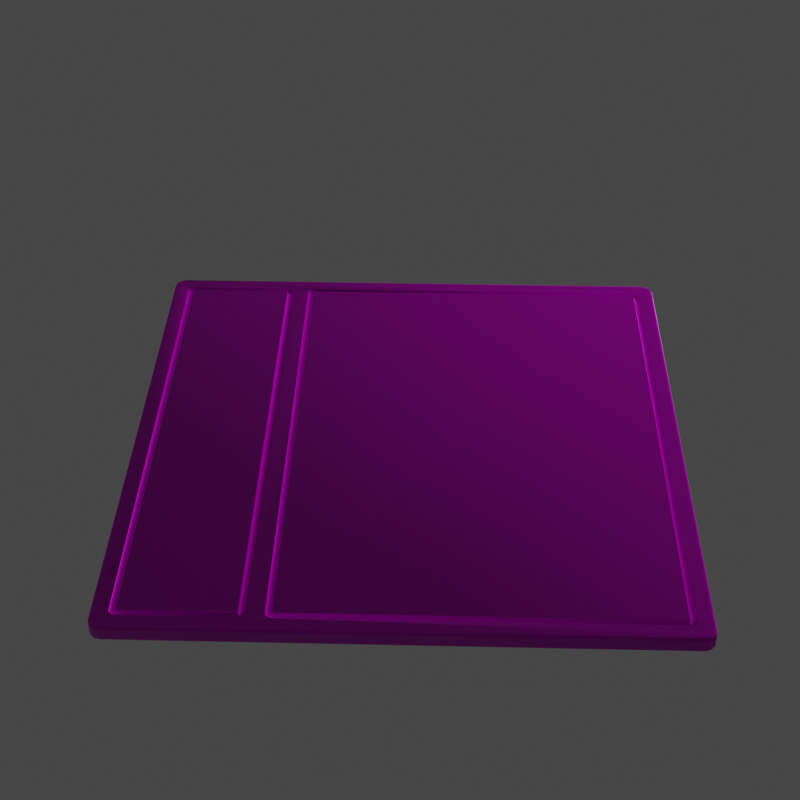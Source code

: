 # Source: scifi-floor-panel.blend  (saved by Blender 2.83.21; exported with 4.5.12 LTS)
import bpy
from mathutils import Matrix  # noqa: F401  (used for matrix-valued properties, if any)

bpy.ops.wm.read_factory_settings(use_empty=True)
scene = bpy.context.scene
scene.name = 'Scene'

# ---- collections
col_collection = bpy.data.collections.new('Collection'); scene.collection.children.link(col_collection)
col_scifi_floor_panel = bpy.data.collections.new('Scifi Floor Panel'); scene.collection.children.link(col_scifi_floor_panel)

# ---- images (referenced by path relative to the original .blend; pixels are not part of the script)
import os
ASSET_DIR = os.environ.get("B2B_ASSET_DIR", "")  # directory of the original .blend (textures are referenced by path, not embedded)
HERE = os.path.dirname(os.path.abspath(__file__))  # packed textures are extracted next to this script under _unpacked/

def load_image(name, relpath, width, height, colorspace="sRGB"):
    """Load a texture the original file referenced (path relative to the .blend, or extracted next to this script)."""
    p = next((c for c in (os.path.join(HERE, relpath), os.path.join(ASSET_DIR, relpath)) if relpath and os.path.exists(c)), "")
    if p:
        img = bpy.data.images.load(p, check_existing=True)
        img.name = name
    else:  # same state as the original file: an image datablock whose file is absent (Cycles renders it pink)
        img = bpy.data.images.new(name, width, height)
        img.source = "FILE"
        img.filepath = "//" + (relpath or name)
    img.colorspace_settings.name = colorspace
    return img
img_scifi_floor_panel_base_metal_height_png = load_image('scifi-floor-panel_Base Metal_Height.png', 'scifi-floor-panel/texture/scifi-floor-panel_Base Metal_Height.png', 1024, 1024, 'Non-Color')
img_scifi_floor_panel_base_metal_basecolor_png = load_image('scifi-floor-panel_Base Metal_BaseColor.png', 'scifi-floor-panel/texture/scifi-floor-panel_Base Metal_BaseColor.png', 1024, 1024, 'sRGB')
img_scifi_floor_panel_base_metal_basecolor_png_001 = load_image('scifi-floor-panel_Base Metal_BaseColor.png.001', 'scifi-floor-panel/texture/scifi-floor-panel_Base Metal_BaseColor.png', 1024, 1024, 'Non-Color')
img_scifi_floor_panel_base_metal_roughness_png = load_image('scifi-floor-panel_Base Metal_Roughness.png', 'scifi-floor-panel/texture/scifi-floor-panel_Base Metal_Roughness.png', 1024, 1024, 'Non-Color')
img_scifi_floor_panel_base_metal_normal_png = load_image('scifi-floor-panel_Base Metal_Normal.png', 'scifi-floor-panel/texture/scifi-floor-panel_Base Metal_Normal.png', 1024, 1024, 'Non-Color')
img_scifi_floor_panel_stripes_height_png = load_image('scifi-floor-panel_Stripes_Height.png', 'scifi-floor-panel/texture/scifi-floor-panel_Stripes_Height.png', 1024, 1024, 'Non-Color')
img_scifi_floor_panel_stripes_basecolor_png = load_image('scifi-floor-panel_Stripes_BaseColor.png', 'scifi-floor-panel/texture/scifi-floor-panel_Stripes_BaseColor.png', 1024, 1024, 'sRGB')
img_scifi_floor_panel_stripes_metallic_png = load_image('scifi-floor-panel_Stripes_Metallic.png', 'scifi-floor-panel/texture/scifi-floor-panel_Stripes_Metallic.png', 1024, 1024, 'Non-Color')
img_scifi_floor_panel_stripes_roughness_png = load_image('scifi-floor-panel_Stripes_Roughness.png', 'scifi-floor-panel/texture/scifi-floor-panel_Stripes_Roughness.png', 1024, 1024, 'Non-Color')
img_scifi_floor_panel_stripes_normal_png = load_image('scifi-floor-panel_Stripes_Normal.png', 'scifi-floor-panel/texture/scifi-floor-panel_Stripes_Normal.png', 1024, 1024, 'Non-Color')
img_scifi_floor_panel_grate_height_png = load_image('scifi-floor-panel_Grate_Height.png', 'scifi-floor-panel/texture/scifi-floor-panel_Grate_Height.png', 1024, 1024, 'Non-Color')
img_scifi_floor_panel_grate_basecolor_png = load_image('scifi-floor-panel_Grate_BaseColor.png', 'scifi-floor-panel/texture/scifi-floor-panel_Grate_BaseColor.png', 1024, 1024, 'sRGB')
img_scifi_floor_panel_grate_metallic_png = load_image('scifi-floor-panel_Grate_Metallic.png', 'scifi-floor-panel/texture/scifi-floor-panel_Grate_Metallic.png', 1024, 1024, 'Non-Color')
img_scifi_floor_panel_grate_roughness_png = load_image('scifi-floor-panel_Grate_Roughness.png', 'scifi-floor-panel/texture/scifi-floor-panel_Grate_Roughness.png', 1024, 1024, 'Non-Color')
img_scifi_floor_panel_grate_normal_png = load_image('scifi-floor-panel_Grate_Normal.png', 'scifi-floor-panel/texture/scifi-floor-panel_Grate_Normal.png', 1024, 1024, 'Non-Color')

# ---- materials (node trees are filled in below, after node groups)
mat_base_metal = bpy.data.materials.new('Base Metal')
mat_base_metal.use_transparent_shadow = False
mat_stripes = bpy.data.materials.new('Stripes')
mat_stripes.use_transparent_shadow = False
mat_grate = bpy.data.materials.new('Grate')
mat_grate.use_transparent_shadow = False

# ---- material node trees
mat_base_metal.use_nodes = True; mat_base_metal.node_tree.nodes.clear()
_N = mat_base_metal.node_tree.nodes; _L = mat_base_metal.node_tree.links
n0 = _N.new('ShaderNodeOutputMaterial'); n0.name = 'Material Output'; n0.location = (1552, 866)
n1 = _N.new('ShaderNodeBsdfPrincipled'); n1.name = 'Principled BSDF'; n1.location = (1007, 837)
n1.distribution = 'GGX'
n1.subsurface_method = 'BURLEY'
n1.inputs[3].default_value = 1.45
n1.inputs[27].default_value = (0.0, 0.0, 0.0, 1.0)
n1.inputs[28].default_value = 1.0
n2 = _N.new('ShaderNodeTexImage'); n2.name = 'Image Texture'; n2.location = (88, -1150)
n2.label = 'Displacement'
n2.image = img_scifi_floor_panel_base_metal_height_png
n3 = _N.new('ShaderNodeDisplacement'); n3.name = 'Displacement'; n3.location = (1007, 277)
n3.inputs[2].default_value = 1.0
n4 = _N.new('ShaderNodeTexImage'); n4.name = 'Image Texture.001'; n4.location = (88, -30)
n4.label = 'Base Color'
n4.image = img_scifi_floor_panel_base_metal_basecolor_png
n5 = _N.new('ShaderNodeTexImage'); n5.name = 'Image Texture.002'; n5.location = (88, -310)
n5.label = 'Metallic'
n5.image = img_scifi_floor_panel_base_metal_basecolor_png_001
n6 = _N.new('ShaderNodeTexImage'); n6.name = 'Image Texture.003'; n6.location = (88, -590)
n6.label = 'Roughness'
n6.image = img_scifi_floor_panel_base_metal_roughness_png
n7 = _N.new('ShaderNodeTexImage'); n7.name = 'Image Texture.004'; n7.location = (88, -870)
n7.label = 'Normal'
n7.image = img_scifi_floor_panel_base_metal_normal_png
n8 = _N.new('ShaderNodeNormalMap'); n8.name = 'Normal Map'; n8.location = (757, 197)
n9 = _N.new('ShaderNodeMapping'); n9.name = 'Mapping'; n9.location = (230, -30)
n10 = _N.new('NodeReroute'); n10.name = 'Reroute'; n10.location = (38, -790)
n10.width = 16
n10.socket_idname = 'NodeSocketVector'
n11 = _N.new('ShaderNodeTexCoord'); n11.name = 'Texture Coordinate'; n11.location = (30, -30)
n12 = _N.new('NodeFrame'); n12.name = 'Frame'; n12.location = (-273, 867)
n12.label = 'Mapping'
n12.width = 400
n13 = _N.new('NodeFrame'); n13.name = 'Frame.001'; n13.location = (369, 1067)
n13.label = 'Textures'
n13.width = 358
n2.parent = n13
n4.parent = n13
n5.parent = n13
n6.parent = n13
n7.parent = n13
n9.parent = n12
n10.parent = n13
n11.parent = n12
_L.new(n1.outputs[0], n0.inputs[0])
_L.new(n2.outputs[0], n3.inputs[0])
_L.new(n3.outputs[0], n0.inputs[2])
_L.new(n4.outputs[0], n1.inputs[0])
_L.new(n5.outputs[0], n1.inputs[1])
_L.new(n6.outputs[0], n1.inputs[2])
_L.new(n7.outputs[0], n8.inputs[1])
_L.new(n8.outputs[0], n1.inputs[5])
_L.new(n10.outputs[0], n4.inputs[0])
_L.new(n10.outputs[0], n5.inputs[0])
_L.new(n10.outputs[0], n6.inputs[0])
_L.new(n10.outputs[0], n7.inputs[0])
_L.new(n10.outputs[0], n2.inputs[0])
_L.new(n9.outputs[0], n10.inputs[0])
_L.new(n11.outputs[2], n9.inputs[0])
n0.is_active_output = True
mat_stripes.use_nodes = True; mat_stripes.node_tree.nodes.clear()
_N = mat_stripes.node_tree.nodes; _L = mat_stripes.node_tree.links
n0 = _N.new('ShaderNodeOutputMaterial'); n0.name = 'Material Output'; n0.location = (892, 270)
n1 = _N.new('ShaderNodeBsdfPrincipled'); n1.name = 'Principled BSDF'; n1.location = (588, 573)
n1.distribution = 'GGX'
n1.subsurface_method = 'BURLEY'
n1.inputs[3].default_value = 1.45
n1.inputs[27].default_value = (0.0, 0.0, 0.0, 1.0)
n1.inputs[28].default_value = 1.0
n2 = _N.new('ShaderNodeTexImage'); n2.name = 'Image Texture'; n2.location = (88, -1150)
n2.label = 'Displacement'
n2.image = img_scifi_floor_panel_stripes_height_png
n3 = _N.new('ShaderNodeDisplacement'); n3.name = 'Displacement'; n3.location = (588, 13)
n3.inputs[2].default_value = 1.0
n4 = _N.new('ShaderNodeTexImage'); n4.name = 'Image Texture.001'; n4.location = (88, -30)
n4.label = 'Base Color'
n4.image = img_scifi_floor_panel_stripes_basecolor_png
n5 = _N.new('ShaderNodeTexImage'); n5.name = 'Image Texture.002'; n5.location = (88, -310)
n5.label = 'Metallic'
n5.image = img_scifi_floor_panel_stripes_metallic_png
n6 = _N.new('ShaderNodeTexImage'); n6.name = 'Image Texture.003'; n6.location = (88, -590)
n6.label = 'Roughness'
n6.image = img_scifi_floor_panel_stripes_roughness_png
n7 = _N.new('ShaderNodeTexImage'); n7.name = 'Image Texture.004'; n7.location = (88, -870)
n7.label = 'Normal'
n7.image = img_scifi_floor_panel_stripes_normal_png
n8 = _N.new('ShaderNodeNormalMap'); n8.name = 'Normal Map'; n8.location = (338, -67)
n9 = _N.new('ShaderNodeMapping'); n9.name = 'Mapping'; n9.location = (230, -30)
n10 = _N.new('NodeReroute'); n10.name = 'Reroute'; n10.location = (38, -745)
n10.width = 16
n10.socket_idname = 'NodeSocketVector'
n11 = _N.new('ShaderNodeTexCoord'); n11.name = 'Texture Coordinate'; n11.location = (30, -30)
n12 = _N.new('NodeFrame'); n12.name = 'Frame'; n12.location = (-692, 603)
n12.label = 'Mapping'
n12.width = 400
n13 = _N.new('NodeFrame'); n13.name = 'Frame.001'; n13.location = (-50, 803)
n13.label = 'Textures'
n13.width = 358
n2.parent = n13
n4.parent = n13
n5.parent = n13
n6.parent = n13
n7.parent = n13
n9.parent = n12
n10.parent = n13
n11.parent = n12
_L.new(n1.outputs[0], n0.inputs[0])
_L.new(n2.outputs[0], n3.inputs[0])
_L.new(n3.outputs[0], n0.inputs[2])
_L.new(n4.outputs[0], n1.inputs[0])
_L.new(n5.outputs[0], n1.inputs[1])
_L.new(n6.outputs[0], n1.inputs[2])
_L.new(n7.outputs[0], n8.inputs[1])
_L.new(n8.outputs[0], n1.inputs[5])
_L.new(n10.outputs[0], n4.inputs[0])
_L.new(n10.outputs[0], n5.inputs[0])
_L.new(n10.outputs[0], n6.inputs[0])
_L.new(n10.outputs[0], n7.inputs[0])
_L.new(n10.outputs[0], n2.inputs[0])
_L.new(n9.outputs[0], n10.inputs[0])
_L.new(n11.outputs[2], n9.inputs[0])
n0.is_active_output = True
mat_grate.use_nodes = True; mat_grate.node_tree.nodes.clear()
_N = mat_grate.node_tree.nodes; _L = mat_grate.node_tree.links
n0 = _N.new('ShaderNodeOutputMaterial'); n0.name = 'Material Output'; n0.location = (1376, 458)
n1 = _N.new('ShaderNodeBsdfPrincipled'); n1.name = 'Principled BSDF'; n1.location = (929, 451)
n1.distribution = 'GGX'
n1.subsurface_method = 'BURLEY'
n1.inputs[3].default_value = 1.45
n1.inputs[27].default_value = (0.0, 0.0, 0.0, 1.0)
n1.inputs[28].default_value = 1.0
n2 = _N.new('ShaderNodeTexImage'); n2.name = 'Image Texture'; n2.location = (88, -1150)
n2.label = 'Displacement'
n2.image = img_scifi_floor_panel_grate_height_png
n3 = _N.new('ShaderNodeDisplacement'); n3.name = 'Displacement'; n3.location = (929, -109)
n3.inputs[2].default_value = 1.0
n4 = _N.new('ShaderNodeTexImage'); n4.name = 'Image Texture.001'; n4.location = (88, -30)
n4.label = 'Base Color'
n4.image = img_scifi_floor_panel_grate_basecolor_png
n5 = _N.new('ShaderNodeTexImage'); n5.name = 'Image Texture.002'; n5.location = (88, -310)
n5.label = 'Metallic'
n5.image = img_scifi_floor_panel_grate_metallic_png
n6 = _N.new('ShaderNodeTexImage'); n6.name = 'Image Texture.003'; n6.location = (88, -590)
n6.label = 'Roughness'
n6.image = img_scifi_floor_panel_grate_roughness_png
n7 = _N.new('ShaderNodeTexImage'); n7.name = 'Image Texture.004'; n7.location = (88, -870)
n7.label = 'Normal'
n7.image = img_scifi_floor_panel_grate_normal_png
n8 = _N.new('ShaderNodeNormalMap'); n8.name = 'Normal Map'; n8.location = (679, -189)
n9 = _N.new('ShaderNodeMapping'); n9.name = 'Mapping'; n9.location = (230, -30)
n10 = _N.new('NodeReroute'); n10.name = 'Reroute'; n10.location = (38, -725)
n10.width = 16
n10.socket_idname = 'NodeSocketVector'
n11 = _N.new('ShaderNodeTexCoord'); n11.name = 'Texture Coordinate'; n11.location = (30, -30)
n12 = _N.new('NodeFrame'); n12.name = 'Frame'; n12.location = (-351, 481)
n12.label = 'Mapping'
n12.width = 400
n13 = _N.new('NodeFrame'); n13.name = 'Frame.001'; n13.location = (291, 681)
n13.label = 'Textures'
n13.width = 358
n2.parent = n13
n4.parent = n13
n5.parent = n13
n6.parent = n13
n7.parent = n13
n9.parent = n12
n10.parent = n13
n11.parent = n12
_L.new(n1.outputs[0], n0.inputs[0])
_L.new(n2.outputs[0], n3.inputs[0])
_L.new(n3.outputs[0], n0.inputs[2])
_L.new(n4.outputs[0], n1.inputs[0])
_L.new(n5.outputs[0], n1.inputs[1])
_L.new(n6.outputs[0], n1.inputs[2])
_L.new(n7.outputs[0], n8.inputs[1])
_L.new(n8.outputs[0], n1.inputs[5])
_L.new(n10.outputs[0], n4.inputs[0])
_L.new(n10.outputs[0], n5.inputs[0])
_L.new(n10.outputs[0], n6.inputs[0])
_L.new(n10.outputs[0], n7.inputs[0])
_L.new(n10.outputs[0], n2.inputs[0])
_L.new(n9.outputs[0], n10.inputs[0])
_L.new(n11.outputs[2], n9.inputs[0])
n0.is_active_output = True

# ---- world
world_world = bpy.data.worlds.new('World'); scene.world = world_world
world_world.use_nodes = True; world_world.node_tree.nodes.clear()
_N = world_world.node_tree.nodes; _L = world_world.node_tree.links
n0 = _N.new('ShaderNodeOutputWorld'); n0.name = 'World Output'; n0.location = (300, 300)
n1 = _N.new('ShaderNodeBackground'); n1.name = 'Background'; n1.location = (10, 300)
n1.inputs[0].default_value = (0.05088, 0.05088, 0.05088, 1.0)
_L.new(n1.outputs[0], n0.inputs[0])
n0.is_active_output = True
world_world.color = (0.05088, 0.05088, 0.05088)
world_world.use_sun_shadow = False
world_world.sun_shadow_jitter_overblur = 0.0

# ---- cameras
cam_camera = bpy.data.cameras.new('Camera')
cam_camera.clip_end = 100.0
cam_camera.lens = 66.0
cam_camera.ortho_scale = 7.314

# ---- lights
light_light = bpy.data.lights.new('Light', 'POINT')
light_light.transmission_factor = 0.0
light_light.energy = 1000.0
light_light.shadow_soft_size = 0.1
light_light.shadow_maximum_resolution = 0.006
light_light.use_absolute_resolution = True

# ---- meshes
me_plane = bpy.data.meshes.new('Plane')
me_plane.from_pydata([(-0.9205, 0.9152, -0.01434), (-0.9205, -0.9152, -0.01434), (-0.9196, -0.9187, -0.01434), (-0.9187, -0.9196, -0.01434), (-0.9152, -0.9205, -0.01434), (-0.5271, -0.9205, -0.01434), (-0.5236, -0.9196, -0.01434), (-0.5228, -0.9187, -0.01434), (-0.5218, -0.9152, -0.01434), (-0.5218, 0.9152, -0.01434), (-0.5228, 0.9187, -0.01434), (-0.5236, 0.9196, -0.01434), (-0.5271, 0.9205, -0.01434), (-0.9152, 0.9205, -0.01434), (-0.9187, 0.9196, -0.01434), (-0.9196, 0.9187, -0.01434), (-0.9383, 0.9176, -0.01434), (-0.9383, -0.9176, -0.01434), (-0.9356, -0.9279, -0.01434), (-0.9279, -0.9356, -0.01434), (-0.9176, -0.9383, -0.01434), (-0.5248, -0.9383, -0.01434), (-0.5144, -0.9356, -0.01434), (-0.5068, -0.9279, -0.01434), (-0.504, -0.9176, -0.01434), (-0.504, 0.9176, -0.01434), (-0.5068, 0.9279, -0.01434), (-0.5144, 0.9356, -0.01434), (-0.5248, 0.9383, -0.01434), (-0.9176, 0.9383, -0.01434), (-0.9279, 0.9356, -0.01434), (-0.9356, 0.9279, -0.01434), (-0.4176, 0.9152, -0.01434), (-0.4176, -0.9152, -0.01434), (-0.4166, -0.9187, -0.01434), (-0.4158, -0.9196, -0.01434), (-0.4123, -0.9205, -0.01434), (0.9152, -0.9205, -0.01434), (0.9187, -0.9196, -0.01434), (0.9196, -0.9187, -0.01434), (0.9205, -0.9152, -0.01434), (0.9205, 0.9152, -0.01434), (0.9196, 0.9187, -0.01434), (0.9187, 0.9196, -0.01434), (0.9152, 0.9205, -0.01434), (-0.4123, 0.9205, -0.01434), (-0.4158, 0.9196, -0.01434), (-0.4166, 0.9187, -0.01434), (-0.4354, 0.9176, -0.01434), (-0.4354, -0.9176, -0.01434), (-0.4326, -0.9279, -0.01434), (-0.425, -0.9356, -0.01434), (-0.4146, -0.9383, -0.01434), (0.9176, -0.9383, -0.01434), (0.9279, -0.9356, -0.01434), (0.9356, -0.9279, -0.01434), (0.9383, -0.9176, -0.01434), (0.9383, 0.9176, -0.01434), (0.9356, 0.9279, -0.01434), (0.9279, 0.9356, -0.01434), (0.9176, 0.9383, -0.01434), (-0.4146, 0.9383, -0.01434), (-0.425, 0.9356, -0.01434), (-0.4326, 0.9279, -0.01434), (-0.9575, 1.0, -0.05112), (-1.0, 0.9575, -0.05112), (-0.9787, 0.9943, -0.05112), (-0.9943, 0.9787, -0.05112), (-1.0, -0.9575, -0.05112), (-0.9575, -1.0, -0.05112), (-0.9943, -0.9787, -0.05112), (-0.9787, -0.9943, -0.05112), (0.9575, -1.0, -0.05112), (1.0, -0.9575, -0.05112), (0.9787, -0.9943, -0.05112), (0.9943, -0.9787, -0.05112), (1.0, 0.9575, -0.05112), (0.9575, 1.0, -0.05112), (0.9943, 0.9787, -0.05112), (0.9787, 0.9943, -0.05112), (-0.9562, -0.99, 0.0), (-0.9575, -1.0, -0.009968), (-0.9568, -0.995, -0.001335), (-0.9573, -0.9987, -0.004984), (-0.99, -0.9562, 0.0), (-1.0, -0.9575, -0.009968), (-0.995, -0.9568, -0.001335), (-0.9987, -0.9573, -0.004984), (-0.9736, -0.9854, 0.0), (-0.9787, -0.9943, -0.009968), (-0.9762, -0.9898, -0.001335), (-0.978, -0.9931, -0.004984), (-0.9854, -0.9736, 0.0), (-0.9943, -0.9787, -0.009968), (-0.9898, -0.9762, -0.001335), (-0.9931, -0.978, -0.004984), (0.99, -0.9562, 0.0), (1.0, -0.9575, -0.009968), (0.995, -0.9568, -0.001335), (0.9987, -0.9573, -0.004984), (0.9562, -0.99, 0.0), (0.9575, -1.0, -0.009968), (0.9568, -0.995, -0.001335), (0.9573, -0.9987, -0.004984), (0.9854, -0.9736, 0.0), (0.9943, -0.9787, -0.009968), (0.9898, -0.9762, -0.001335), (0.9931, -0.978, -0.004984), (0.9736, -0.9854, 0.0), (0.9787, -0.9943, -0.009968), (0.9762, -0.9898, -0.001335), (0.978, -0.9931, -0.004984), (-0.99, 0.9562, 0.0), (-1.0, 0.9575, -0.009968), (-0.995, 0.9568, -0.001335), (-0.9987, 0.9573, -0.004984), (-0.9562, 0.99, 0.0), (-0.9575, 1.0, -0.009968), (-0.9568, 0.995, -0.001335), (-0.9573, 0.9987, -0.004984), (-0.9854, 0.9736, 0.0), (-0.9943, 0.9787, -0.009968), (-0.9898, 0.9762, -0.001335), (-0.9931, 0.978, -0.004984), (-0.9736, 0.9854, 0.0), (-0.9787, 0.9943, -0.009968), (-0.9762, 0.9898, -0.001335), (-0.978, 0.9931, -0.004984), (0.9562, 0.99, 0.0), (0.9575, 1.0, -0.009968), (0.9568, 0.995, -0.001335), (0.9573, 0.9987, -0.004984), (0.99, 0.9562, 0.0), (1.0, 0.9575, -0.009968), (0.995, 0.9568, -0.001335), (0.9987, 0.9573, -0.004984), (0.9736, 0.9854, 0.0), (0.9787, 0.9943, -0.009968), (0.9762, 0.9898, -0.001335), (0.978, 0.9931, -0.004984), (0.9854, 0.9736, 0.0), (0.9943, 0.9787, -0.009968), (0.9898, 0.9762, -0.001335), (0.9931, 0.978, -0.004984), (0.9179, 0.9411, 0.0), (0.9176, 0.9383, -0.002802), (0.9177, 0.9397, -0.0003754), (0.9176, 0.9387, -0.001401), (0.9294, 0.9381, 0.0), (0.9279, 0.9356, -0.002802), (0.9287, 0.9368, -0.0003754), (0.9281, 0.9359, -0.001401), (-0.4265, 0.9381, 0.0), (-0.425, 0.9356, -0.002802), (-0.4258, 0.9368, -0.0003754), (-0.4252, 0.9359, -0.001401), (-0.5129, 0.9381, 0.0), (-0.5144, 0.9356, -0.002802), (-0.5137, 0.9368, -0.0003754), (-0.5142, 0.9359, -0.001401), (-0.5244, 0.9411, 0.0), (-0.5248, 0.9383, -0.002802), (-0.5246, 0.9397, -0.0003754), (-0.5247, 0.9387, -0.001401), (-0.415, 0.9411, 0.0), (-0.4146, 0.9383, -0.002802), (-0.4148, 0.9397, -0.0003754), (-0.4147, 0.9387, -0.001401), (-0.9179, 0.9411, 0.0), (-0.9176, 0.9383, -0.002802), (-0.9177, 0.9397, -0.0003754), (-0.9176, 0.9387, -0.001401), (-0.9294, 0.9381, 0.0), (-0.9279, 0.9356, -0.002802), (-0.9287, 0.9368, -0.0003754), (-0.9281, 0.9359, -0.001401), (0.9383, 0.9291, 0.0), (0.9356, 0.9279, -0.002802), (0.9369, 0.9285, -0.0003754), (0.9359, 0.9281, -0.001401), (0.9383, 0.9176, -0.002802), (0.9409, 0.9195, 0.0), (0.9387, 0.9178, -0.001401), (0.9396, 0.9185, -0.0003754), (-0.4351, 0.9295, 0.0), (-0.4326, 0.9279, -0.002802), (-0.4339, 0.9287, -0.0003754), (-0.433, 0.9282, -0.001401), (-0.4383, 0.9176, 0.0), (-0.4354, 0.9176, -0.002802), (-0.4368, 0.9176, -0.0003754), (-0.4358, 0.9176, -0.001401), (-0.5043, 0.9295, 0.0), (-0.5068, 0.9279, -0.002802), (-0.5056, 0.9287, -0.0003754), (-0.5065, 0.9282, -0.001401), (-0.9381, 0.9294, 0.0), (-0.9356, 0.9279, -0.002802), (-0.9368, 0.9287, -0.0003754), (-0.9359, 0.9281, -0.001401), (0.9177, 0.9148, 0.0), (0.9205, 0.9152, -0.002802), (0.9191, 0.915, -0.0003754), (0.9201, 0.9152, -0.001401), (0.9196, 0.9187, -0.002802), (0.917, 0.9173, 0.0), (0.9192, 0.9185, -0.001401), (0.9183, 0.918, -0.0003754), (0.9187, 0.9196, -0.002802), (0.9173, 0.917, 0.0), (0.9185, 0.9192, -0.001401), (0.918, 0.9183, -0.0003754), (0.9152, 0.9205, -0.002802), (0.9148, 0.9177, 0.0), (0.9152, 0.9201, -0.001401), (0.915, 0.9191, -0.0003754), (-0.4123, 0.9205, -0.002802), (-0.4119, 0.9177, 0.0), (-0.4122, 0.9201, -0.001401), (-0.4121, 0.9191, -0.0003754), (-0.4158, 0.9196, -0.002802), (-0.4143, 0.917, 0.0), (-0.4156, 0.9192, -0.001401), (-0.4151, 0.9183, -0.0003754), (-0.4166, 0.9187, -0.002802), (-0.4141, 0.9173, 0.0), (-0.4163, 0.9185, -0.001401), (-0.4154, 0.918, -0.0003754), (-0.4148, 0.9148, 0.0), (-0.4176, 0.9152, -0.002802), (-0.4162, 0.915, -0.0003754), (-0.4172, 0.9152, -0.001401), (-0.5012, -0.9178, 0.0), (-0.504, -0.9176, -0.002802), (-0.5026, -0.9177, -0.0003754), (-0.5036, -0.9176, -0.001401), (-0.504, 0.9176, -0.002802), (-0.5012, 0.9176, 0.0), (-0.5036, 0.9176, -0.001401), (-0.5026, 0.9176, -0.0003754), (-0.5253, 0.9173, 0.0), (-0.5228, 0.9187, -0.002802), (-0.524, 0.918, -0.0003754), (-0.5231, 0.9185, -0.001401), (-0.5246, 0.9148, 0.0), (-0.5218, 0.9152, -0.002802), (-0.5232, 0.915, -0.0003754), (-0.5222, 0.9152, -0.001401), (-0.5236, 0.9196, -0.002802), (-0.5251, 0.917, 0.0), (-0.5238, 0.9192, -0.001401), (-0.5243, 0.9183, -0.0003754), (-0.5271, 0.9205, -0.002802), (-0.5275, 0.9177, 0.0), (-0.5272, 0.9201, -0.001401), (-0.5273, 0.9191, -0.0003754), (-0.9152, 0.9205, -0.002802), (-0.9148, 0.9177, 0.0), (-0.9152, 0.9201, -0.001401), (-0.915, 0.9191, -0.0003754), (-0.9187, 0.9196, -0.002802), (-0.9173, 0.917, 0.0), (-0.9185, 0.9192, -0.001401), (-0.918, 0.9183, -0.0003754), (-0.9196, 0.9187, -0.002802), (-0.917, 0.9173, 0.0), (-0.9192, 0.9185, -0.001401), (-0.9183, 0.918, -0.0003754), (-0.9409, 0.9187, 0.0), (-0.9383, 0.9176, -0.002802), (-0.9396, 0.9181, -0.0003754), (-0.9387, 0.9177, -0.001401), (-0.9177, 0.9148, 0.0), (-0.9205, 0.9152, -0.002802), (-0.9191, 0.915, -0.0003754), (-0.9201, 0.9152, -0.001401), (-0.9409, -0.9195, 0.0), (-0.9383, -0.9176, -0.002802), (-0.9396, -0.9185, -0.0003754), (-0.9387, -0.9178, -0.001401), (0.9409, -0.9187, 0.0), (0.9383, -0.9176, -0.002802), (0.9396, -0.9181, -0.0003754), (0.9387, -0.9177, -0.001401), (0.9381, -0.9294, 0.0), (0.9356, -0.9279, -0.002802), (0.9368, -0.9287, -0.0003754), (0.9359, -0.9281, -0.001401), (0.9177, -0.9148, 0.0), (0.9205, -0.9152, -0.002802), (0.9191, -0.915, -0.0003754), (0.9201, -0.9152, -0.001401), (0.917, -0.9173, 0.0), (0.9196, -0.9187, -0.002802), (0.9183, -0.918, -0.0003754), (0.9192, -0.9185, -0.001401), (0.9173, -0.917, 0.0), (0.9187, -0.9196, -0.002802), (0.918, -0.9183, -0.0003754), (0.9185, -0.9192, -0.001401), (-0.4141, -0.9173, 0.0), (-0.4166, -0.9187, -0.002802), (-0.4154, -0.918, -0.0003754), (-0.4163, -0.9185, -0.001401), (-0.4158, -0.9196, -0.002802), (-0.4143, -0.917, 0.0), (-0.4156, -0.9192, -0.001401), (-0.4151, -0.9183, -0.0003754), (-0.4148, -0.9148, 0.0), (-0.4176, -0.9152, -0.002802), (-0.4162, -0.915, -0.0003754), (-0.4172, -0.9152, -0.001401), (-0.4148, 0.4324, 0.0), (-0.4176, 0.4324, -0.002802), (-0.4162, 0.4324, -0.0003754), (-0.4172, 0.4324, -0.001401), (-0.4351, -0.9294, 0.0), (-0.4326, -0.9279, -0.002802), (-0.4339, -0.9287, -0.0003754), (-0.433, -0.9281, -0.001401), (-0.4382, -0.9179, 0.0), (-0.4354, -0.9176, -0.002802), (-0.4368, -0.9177, -0.0003754), (-0.4358, -0.9176, -0.001401), (-0.4354, 0.4508, -0.002802), (-0.4383, 0.4508, 0.0), (-0.4358, 0.4508, -0.001401), (-0.4368, 0.4508, -0.0003754), (-0.5068, -0.9279, -0.002802), (-0.5043, -0.9294, 0.0), (-0.5064, -0.9281, -0.001401), (-0.5055, -0.9287, -0.0003754), (-0.5246, -0.9148, 0.0), (-0.5218, -0.9152, -0.002802), (-0.5232, -0.915, -0.0003754), (-0.5222, -0.9152, -0.001401), (-0.5253, -0.9173, 0.0), (-0.5228, -0.9187, -0.002802), (-0.524, -0.918, -0.0003754), (-0.5231, -0.9185, -0.001401), (-0.9177, -0.9148, 0.0), (-0.9205, -0.9152, -0.002802), (-0.9191, -0.915, -0.0003754), (-0.9201, -0.9152, -0.001401), (-0.9187, -0.9196, -0.002802), (-0.9173, -0.917, 0.0), (-0.9185, -0.9192, -0.001401), (-0.918, -0.9183, -0.0003754), (-0.9196, -0.9187, -0.002802), (-0.917, -0.9173, 0.0), (-0.9192, -0.9185, -0.001401), (-0.9183, -0.918, -0.0003754), (-0.9383, -0.9291, 0.0), (-0.9356, -0.9279, -0.002802), (-0.9369, -0.9285, -0.0003754), (-0.9359, -0.9281, -0.001401), (0.9294, -0.9381, 0.0), (0.9279, -0.9356, -0.002802), (0.9287, -0.9368, -0.0003754), (0.9281, -0.9359, -0.001401), (0.9179, -0.9411, 0.0), (0.9176, -0.9383, -0.002802), (0.9177, -0.9397, -0.0003754), (0.9176, -0.9387, -0.001401), (0.9148, -0.9177, 0.0), (0.9152, -0.9205, -0.002802), (0.915, -0.9191, -0.0003754), (0.9152, -0.9201, -0.001401), (-0.415, -0.9411, 0.0), (-0.4146, -0.9383, -0.002802), (-0.4148, -0.9397, -0.0003754), (-0.4147, -0.9387, -0.001401), (-0.4119, -0.9177, 0.0), (-0.4123, -0.9205, -0.002802), (-0.4121, -0.9191, -0.0003754), (-0.4122, -0.9201, -0.001401), (-0.4265, -0.9381, 0.0), (-0.425, -0.9356, -0.002802), (-0.4258, -0.9368, -0.0003754), (-0.4252, -0.9359, -0.001401), (-0.5129, -0.9381, 0.0), (-0.5144, -0.9356, -0.002802), (-0.5137, -0.9368, -0.0003754), (-0.5142, -0.9359, -0.001401), (-0.5244, -0.9411, 0.0), (-0.5248, -0.9383, -0.002802), (-0.5246, -0.9397, -0.0003754), (-0.5247, -0.9387, -0.001401), (-0.5251, -0.917, 0.0), (-0.5236, -0.9196, -0.002802), (-0.5243, -0.9183, -0.0003754), (-0.5238, -0.9192, -0.001401), (-0.5275, -0.9177, 0.0), (-0.5271, -0.9205, -0.002802), (-0.5273, -0.9191, -0.0003754), (-0.5272, -0.9201, -0.001401), (-0.9179, -0.9411, 0.0), (-0.9176, -0.9383, -0.002802), (-0.9177, -0.9397, -0.0003754), (-0.9176, -0.9387, -0.001401), (-0.9148, -0.9177, 0.0), (-0.9152, -0.9205, -0.002802), (-0.915, -0.9191, -0.0003754), (-0.9152, -0.9201, -0.001401), (-0.9294, -0.9381, 0.0), (-0.9279, -0.9356, -0.002802), (-0.9287, -0.9368, -0.0003754), (-0.9281, -0.9359, -0.001401)], [], [(1, 0, 16, 17), (2, 1, 17, 18), (3, 2, 18, 19), (4, 3, 19, 20), (5, 4, 20, 21), (6, 5, 21, 22), (7, 6, 22, 23), (8, 7, 23, 24), (9, 8, 24, 25), (10, 9, 25, 26), (11, 10, 26, 27), (12, 11, 27, 28), (13, 12, 28, 29), (14, 13, 29, 30), (15, 14, 30, 31), (0, 15, 31, 16), (33, 32, 48, 49), (34, 33, 49, 50), (35, 34, 50, 51), (36, 35, 51, 52), (37, 36, 52, 53), (38, 37, 53, 54), (39, 38, 54, 55), (40, 39, 55, 56), (41, 40, 56, 57), (42, 41, 57, 58), (43, 42, 58, 59), (44, 43, 59, 60), (45, 44, 60, 61), (46, 45, 61, 62), (47, 46, 62, 63), (32, 47, 63, 48), (189, 48, 63, 185), (109, 101, 72, 74), (66, 67, 121, 125), (113, 65, 68, 85), (97, 73, 76, 133), (67, 65, 113, 121), (105, 109, 74, 75), (70, 71, 89, 93), (97, 105, 75, 73), (81, 69, 72, 101), (141, 133, 76, 78), (137, 141, 78, 79), (129, 77, 64, 117), (129, 137, 79, 77), (64, 66, 125, 117), (68, 70, 93, 85), (104, 106, 98, 96), (106, 107, 99, 98), (107, 105, 97, 99), (108, 110, 106, 104), (110, 111, 107, 106), (111, 109, 105, 107), (100, 102, 110, 108), (102, 103, 111, 110), (103, 101, 109, 111), (84, 86, 94, 92), (86, 87, 95, 94), (87, 85, 93, 95), (92, 94, 90, 88), (94, 95, 91, 90), (95, 93, 89, 91), (88, 90, 82, 80), (90, 91, 83, 82), (91, 89, 81, 83), (136, 138, 130, 128), (138, 139, 131, 130), (139, 137, 129, 131), (140, 142, 138, 136), (142, 143, 139, 138), (143, 141, 137, 139), (132, 134, 142, 140), (134, 135, 143, 142), (135, 133, 141, 143), (116, 118, 126, 124), (118, 119, 127, 126), (119, 117, 125, 127), (124, 126, 122, 120), (126, 127, 123, 122), (127, 125, 121, 123), (120, 122, 114, 112), (122, 123, 115, 114), (123, 121, 113, 115), (112, 114, 86, 84), (114, 115, 87, 86), (115, 113, 85, 87), (101, 103, 83, 81), (103, 102, 82, 83), (102, 100, 80, 82), (117, 119, 131, 129), (119, 118, 130, 131), (118, 116, 128, 130), (133, 135, 99, 97), (135, 134, 98, 99), (134, 132, 96, 98), (71, 69, 81, 89), (353, 18, 17, 277), (165, 61, 60, 145), (289, 40, 41, 201), (333, 8, 9, 245), (328, 23, 22, 381), (256, 13, 14, 260), (241, 10, 11, 248), (309, 33, 34, 301), (200, 205, 209, 213, 217, 221, 225, 228, 312, 308, 300, 305, 372, 364, 296, 292, 288), (180, 57, 56, 281), (344, 3, 4, 401), (157, 27, 26, 193), (153, 62, 61, 165), (224, 47, 32, 229), (389, 6, 7, 337), (212, 44, 45, 216), (373, 36, 37, 365), (229, 32, 33, 309, 313), (233, 24, 23, 328), (273, 0, 1, 341), (293, 39, 40, 289), (397, 20, 19, 405), (277, 17, 16, 269), (361, 53, 52, 369), (341, 1, 2, 348), (297, 38, 39, 293), (244, 240, 249, 253, 257, 261, 265, 272, 340, 349, 345, 400, 392, 388, 336, 332), (381, 22, 21, 385), (304, 35, 36, 373), (204, 42, 43, 208), (169, 29, 28, 161), (317, 50, 49, 321), (405, 19, 18, 353), (285, 55, 54, 357), (401, 4, 5, 393), (348, 2, 3, 344), (321, 49, 48, 189, 324), (357, 54, 53, 361), (149, 59, 58, 177), (269, 16, 31, 197), (216, 45, 46, 220), (84, 276, 268, 196, 172, 168, 160, 156, 192, 237, 188, 184, 152, 164, 144, 148, 176, 181, 132, 140, 136, 128, 116, 124, 120, 112), (173, 30, 29, 169), (393, 5, 6, 389), (365, 37, 38, 297), (301, 34, 35, 304), (385, 21, 20, 397), (193, 26, 25, 236), (252, 12, 13, 256), (201, 41, 42, 204), (248, 11, 12, 252), (177, 58, 57, 180), (245, 9, 10, 241), (236, 25, 24, 233), (161, 28, 27, 157), (337, 7, 8, 333), (260, 14, 15, 264), (80, 100, 108, 104, 96, 132, 181, 280, 284, 356, 360, 368, 376, 316, 320, 325, 188, 237, 232, 329, 380, 384, 396, 404, 352, 276, 84, 92, 88), (369, 52, 51, 377), (377, 51, 50, 317), (208, 43, 44, 212), (220, 46, 47, 224), (185, 63, 62, 153), (264, 15, 0, 273), (197, 31, 30, 173), (281, 56, 55, 285), (145, 149, 151, 147), (147, 151, 150, 146), (146, 150, 148, 144), (153, 165, 167, 155), (155, 167, 166, 154), (154, 166, 164, 152), (161, 157, 159, 163), (163, 159, 158, 162), (162, 158, 156, 160), (165, 145, 147, 167), (167, 147, 146, 166), (166, 146, 144, 164), (169, 161, 163, 171), (171, 163, 162, 170), (170, 162, 160, 168), (173, 169, 171, 175), (175, 171, 170, 174), (174, 170, 168, 172), (177, 180, 182, 179), (179, 182, 183, 178), (178, 183, 181, 176), (149, 177, 179, 151), (151, 179, 178, 150), (150, 178, 176, 148), (185, 153, 155, 187), (187, 155, 154, 186), (186, 154, 152, 184), (189, 185, 187, 191), (191, 187, 186, 190), (190, 186, 184, 188), (157, 193, 195, 159), (159, 195, 194, 158), (158, 194, 192, 156), (197, 173, 175, 199), (199, 175, 174, 198), (198, 174, 172, 196), (201, 204, 206, 203), (203, 206, 207, 202), (202, 207, 205, 200), (204, 208, 210, 206), (206, 210, 211, 207), (207, 211, 209, 205), (208, 212, 214, 210), (210, 214, 215, 211), (211, 215, 213, 209), (212, 216, 218, 214), (214, 218, 219, 215), (215, 219, 217, 213), (216, 220, 222, 218), (218, 222, 223, 219), (219, 223, 221, 217), (220, 224, 226, 222), (222, 226, 227, 223), (223, 227, 225, 221), (193, 236, 238, 195), (195, 238, 239, 194), (194, 239, 237, 192), (224, 229, 231, 226), (226, 231, 230, 227), (227, 230, 228, 225), (236, 233, 235, 238), (238, 235, 234, 239), (239, 234, 232, 237), (245, 241, 243, 247), (247, 243, 242, 246), (246, 242, 240, 244), (241, 248, 250, 243), (243, 250, 251, 242), (242, 251, 249, 240), (248, 252, 254, 250), (250, 254, 255, 251), (251, 255, 253, 249), (252, 256, 258, 254), (254, 258, 259, 255), (255, 259, 257, 253), (256, 260, 262, 258), (258, 262, 263, 259), (259, 263, 261, 257), (260, 264, 266, 262), (262, 266, 267, 263), (263, 267, 265, 261), (269, 197, 199, 271), (271, 199, 198, 270), (270, 198, 196, 268), (264, 273, 275, 266), (266, 275, 274, 267), (267, 274, 272, 265), (277, 269, 271, 279), (279, 271, 270, 278), (278, 270, 268, 276), (180, 281, 283, 182), (182, 283, 282, 183), (183, 282, 280, 181), (281, 285, 287, 283), (283, 287, 286, 282), (282, 286, 284, 280), (289, 201, 203, 291), (291, 203, 202, 290), (290, 202, 200, 288), (293, 289, 291, 295), (295, 291, 290, 294), (294, 290, 288, 292), (297, 293, 295, 299), (299, 295, 294, 298), (298, 294, 292, 296), (301, 304, 306, 303), (303, 306, 307, 302), (302, 307, 305, 300), (309, 301, 303, 311), (311, 303, 302, 310), (310, 302, 300, 308), (229, 313, 315, 231), (231, 315, 314, 230), (230, 314, 312, 228), (308, 312, 314, 310), (310, 314, 315, 311), (311, 315, 313, 309), (317, 321, 323, 319), (319, 323, 322, 318), (318, 322, 320, 316), (188, 325, 327, 190), (190, 327, 326, 191), (191, 326, 324, 189), (321, 324, 326, 323), (323, 326, 327, 322), (322, 327, 325, 320), (233, 328, 330, 235), (235, 330, 331, 234), (234, 331, 329, 232), (333, 245, 247, 335), (335, 247, 246, 334), (334, 246, 244, 332), (337, 333, 335, 339), (339, 335, 334, 338), (338, 334, 332, 336), (341, 348, 350, 343), (343, 350, 351, 342), (342, 351, 349, 340), (348, 344, 346, 350), (350, 346, 347, 351), (351, 347, 345, 349), (273, 341, 343, 275), (275, 343, 342, 274), (274, 342, 340, 272), (353, 277, 279, 355), (355, 279, 278, 354), (354, 278, 276, 352), (285, 357, 359, 287), (287, 359, 358, 286), (286, 358, 356, 284), (357, 361, 363, 359), (359, 363, 362, 358), (358, 362, 360, 356), (365, 297, 299, 367), (367, 299, 298, 366), (366, 298, 296, 364), (361, 369, 371, 363), (363, 371, 370, 362), (362, 370, 368, 360), (373, 365, 367, 375), (375, 367, 366, 374), (374, 366, 364, 372), (304, 373, 375, 306), (306, 375, 374, 307), (307, 374, 372, 305), (377, 317, 319, 379), (379, 319, 318, 378), (378, 318, 316, 376), (369, 377, 379, 371), (371, 379, 378, 370), (370, 378, 376, 368), (328, 381, 383, 330), (330, 383, 382, 331), (331, 382, 380, 329), (381, 385, 387, 383), (383, 387, 386, 382), (382, 386, 384, 380), (389, 337, 339, 391), (391, 339, 338, 390), (390, 338, 336, 388), (393, 389, 391, 395), (395, 391, 390, 394), (394, 390, 388, 392), (385, 397, 399, 387), (387, 399, 398, 386), (386, 398, 396, 384), (401, 393, 395, 403), (403, 395, 394, 402), (402, 394, 392, 400), (344, 401, 403, 346), (346, 403, 402, 347), (347, 402, 400, 345), (397, 405, 407, 399), (399, 407, 406, 398), (398, 406, 404, 396), (405, 353, 355, 407), (407, 355, 354, 406), (406, 354, 352, 404), (145, 60, 59, 149)])
me_plane.polygons.foreach_set('use_smooth', [True] * 362)
me_plane.polygons.foreach_set('material_index', [0, 0, 0, 0, 0, 0, 0, 0, 0, 0, 0, 0, 0, 0, 0, 0, 0, 0, 0, 0, 0, 0, 0, 0, 0, 0, 0, 0, 0, 0, 0, 0, 0, 0, 0, 0, 0, 0, 0, 0, 0, 0, 0, 0, 0, 0, 0, 0, 0, 0, 0, 0, 0, 0, 0, 0, 0, 0, 0, 0, 0, 0, 0, 0, 0, 0, 0, 0, 0, 0, 0, 0, 0, 0, 0, 0, 0, 0, 0, 0, 0, 0, 0, 0, 0, 0, 0, 0, 0, 0, 0, 0, 0, 0, 0, 0, 0, 0, 0, 0, 0, 0, 0, 0, 0, 2, 0, 0, 0, 0, 0, 0, 0, 0, 0, 0, 0, 0, 0, 0, 0, 0, 0, 1, 0, 0, 0, 0, 0, 0, 0, 0, 0, 0, 0, 0, 0, 0, 0, 0, 0, 0, 0, 0, 0, 0, 0, 0, 0, 0, 0, 0, 0, 0, 0, 0, 0, 0, 0, 0, 0, 0, 0, 0, 0, 0, 0, 0, 0, 0, 0, 0, 0, 0, 0, 0, 0, 0, 0, 0, 0, 0, 0, 0, 0, 0, 0, 0, 0, 0, 0, 0, 0, 0, 0, 0, 0, 0, 0, 0, 0, 0, 0, 0, 0, 0, 0, 0, 0, 0, 0, 0, 0, 0, 0, 0, 0, 0, 0, 0, 0, 0, 0, 0, 0, 0, 0, 0, 0, 0, 0, 0, 0, 0, 0, 0, 0, 0, 0, 0, 0, 0, 0, 0, 0, 0, 0, 0, 0, 0, 0, 0, 0, 0, 0, 0, 0, 0, 0, 0, 0, 0, 0, 0, 0, 0, 0, 0, 0, 0, 0, 0, 0, 0, 0, 0, 0, 0, 0, 0, 0, 0, 0, 0, 0, 0, 0, 0, 0, 0, 0, 0, 0, 0, 0, 0, 0, 0, 0, 0, 0, 0, 0, 0, 0, 0, 0, 0, 0, 0, 0, 0, 0, 0, 0, 0, 0, 0, 0, 0, 0, 0, 0, 0, 0, 0, 0, 0, 0, 0, 0, 0, 0, 0, 0, 0, 0, 0, 0, 0, 0, 0, 0, 0, 0, 0, 0, 0, 0, 0, 0, 0, 0, 0, 0, 0, 0, 0, 0, 0, 0, 0])
_uv = me_plane.uv_layers.new(name='UVMap')
_uv.uv.foreach_set('vector', [0.9244, 0.05747, 0.06744, 0.06321, 0.06538, 0.0562, 0.9266, 0.05029, 0.9258, 0.05835, 0.9244, 0.05747, 0.9266, 0.05029, 0.9303, 0.05224, 0.9263, 0.05908, 0.9258, 0.05835, 0.9303, 0.05224, 0.9329, 0.05526, 0.9269, 0.0607, 0.9263, 0.05908, 0.9329, 0.05526, 0.9344, 0.05916, 0.9267, 0.2427, 0.9269, 0.0607, 0.9344, 0.05916, 0.9341, 0.2442, 0.926, 0.2442, 0.9267, 0.2427, 0.9341, 0.2442, 0.9324, 0.2481, 0.9254, 0.2448, 0.926, 0.2442, 0.9324, 0.2481, 0.9296, 0.251, 0.924, 0.2456, 0.9254, 0.2448, 0.9296, 0.251, 0.9258, 0.2528, 0.06828, 0.251, 0.924, 0.2456, 0.9258, 0.2528, 0.06635, 0.2583, 0.06682, 0.2501, 0.06828, 0.251, 0.06635, 0.2583, 0.06248, 0.2564, 0.06626, 0.2494, 0.06682, 0.2501, 0.06248, 0.2564, 0.05966, 0.2534, 0.06561, 0.2478, 0.06626, 0.2494, 0.05966, 0.2534, 0.05802, 0.2494, 0.06498, 0.06617, 0.06561, 0.2478, 0.05802, 0.2494, 0.05765, 0.06469, 0.06553, 0.06462, 0.06498, 0.06617, 0.05765, 0.06469, 0.05912, 0.06093, 0.0661, 0.064, 0.06553, 0.06462, 0.05912, 0.06093, 0.06177, 0.05808, 0.06744, 0.06321, 0.0661, 0.064, 0.06177, 0.05808, 0.06538, 0.0562, 0.9242, 0.3017, 0.06742, 0.3083, 0.06556, 0.3004, 0.9258, 0.2942, 0.9257, 0.3025, 0.9242, 0.3017, 0.9258, 0.2942, 0.9297, 0.2958, 0.9262, 0.3033, 0.9257, 0.3025, 0.9297, 0.2958, 0.9326, 0.2987, 0.9269, 0.3049, 0.9262, 0.3033, 0.9326, 0.2987, 0.9345, 0.3027, 0.929, 0.9324, 0.9269, 0.3049, 0.9345, 0.3027, 0.9364, 0.9344, 0.9283, 0.9339, 0.929, 0.9324, 0.9364, 0.9344, 0.9346, 0.9382, 0.9276, 0.9345, 0.9283, 0.9339, 0.9346, 0.9382, 0.9318, 0.9409, 0.9261, 0.9352, 0.9276, 0.9345, 0.9318, 0.9409, 0.928, 0.9426, 0.06214, 0.9406, 0.9261, 0.9352, 0.928, 0.9426, 0.06009, 0.9482, 0.06051, 0.9398, 0.06214, 0.9406, 0.06009, 0.9482, 0.05615, 0.9465, 0.0599, 0.9391, 0.06051, 0.9398, 0.05615, 0.9465, 0.05328, 0.9435, 0.0591, 0.9374, 0.0599, 0.9391, 0.05328, 0.9435, 0.05148, 0.9395, 0.06229, 0.31, 0.0591, 0.9374, 0.05148, 0.9395, 0.05561, 0.3077, 0.06373, 0.3089, 0.06229, 0.31, 0.05561, 0.3077, 0.05792, 0.3042, 0.06503, 0.3085, 0.06373, 0.3089, 0.05792, 0.3042, 0.06131, 0.3017, 0.06742, 0.3083, 0.06503, 0.3085, 0.06131, 0.3017, 0.06556, 0.3004, 0.06438, 0.2953, 0.06556, 0.3004, 0.06131, 0.3017, 0.05887, 0.2973, 0.9653, 0.9664, 0.9685, 0.9599, 0.9865, 0.964, 0.9802, 0.9767, 0.01315, 0.02346, 0.02306, 0.0135, 0.03343, 0.02827, 0.02808, 0.03373, 0.03997, 0.02504, 0.03574, 0.007176, 0.9577, 9.931e-05, 0.9532, 0.01823, 0.9533, 0.975, 0.9575, 0.993, 0.02903, 0.9999, 0.03355, 0.9816, 0.02306, 0.0135, 0.03574, 0.007176, 0.03997, 0.02504, 0.03343, 0.02827, 0.9599, 0.9718, 0.9653, 0.9664, 0.9802, 0.9767, 0.9702, 0.9866, 0.9706, 0.006918, 0.9804, 0.01734, 0.965, 0.02763, 0.9596, 0.02184, 0.9533, 0.975, 0.9599, 0.9718, 0.9702, 0.9866, 0.9575, 0.993, 0.9682, 0.03455, 0.9865, 0.03041, 0.9865, 0.964, 0.9685, 0.9599, 0.02698, 0.9781, 0.03355, 0.9816, 0.02903, 0.9999, 0.01614, 0.9931, 0.02155, 0.9724, 0.02698, 0.9781, 0.01614, 0.9931, 0.006231, 0.9827, 0.01835, 0.9656, 9.931e-05, 0.9697, 0.006851, 0.03621, 0.02494, 0.04039, 0.01835, 0.9656, 0.02155, 0.9724, 0.006231, 0.9827, 9.931e-05, 0.9697, 0.006851, 0.03621, 0.01315, 0.02346, 0.02808, 0.03373, 0.02494, 0.04039, 0.9577, 9.931e-05, 0.9706, 0.006918, 0.9596, 0.02184, 0.9532, 0.01823, 0.9568, 0.9678, 0.9578, 0.9691, 0.9511, 0.972, 0.9499, 0.9703, 0.9578, 0.9691, 0.9589, 0.9705, 0.9522, 0.9735, 0.9511, 0.972, 0.9589, 0.9705, 0.9599, 0.9718, 0.9533, 0.975, 0.9522, 0.9735, 0.9613, 0.9633, 0.9627, 0.9643, 0.9578, 0.9691, 0.9568, 0.9678, 0.9627, 0.9643, 0.964, 0.9654, 0.9589, 0.9705, 0.9578, 0.9691, 0.964, 0.9654, 0.9653, 0.9664, 0.9599, 0.9718, 0.9589, 0.9705, 0.9639, 0.9565, 0.9656, 0.9577, 0.9627, 0.9643, 0.9613, 0.9633, 0.9656, 0.9577, 0.9671, 0.9588, 0.964, 0.9654, 0.9627, 0.9643, 0.9671, 0.9588, 0.9685, 0.9599, 0.9653, 0.9664, 0.964, 0.9654, 0.9491, 0.02319, 0.9505, 0.02135, 0.9574, 0.02459, 0.9562, 0.02601, 0.9505, 0.02135, 0.9519, 0.0197, 0.9585, 0.02322, 0.9574, 0.02459, 0.9519, 0.0197, 0.9532, 0.01823, 0.9596, 0.02184, 0.9585, 0.02322, 0.9562, 0.02601, 0.9574, 0.02459, 0.9622, 0.02979, 0.9608, 0.03089, 0.9574, 0.02459, 0.9585, 0.02322, 0.9636, 0.02871, 0.9622, 0.02979, 0.9585, 0.02322, 0.9596, 0.02184, 0.965, 0.02763, 0.9636, 0.02871, 0.9608, 0.03089, 0.9622, 0.02979, 0.965, 0.03688, 0.9632, 0.03815, 0.9622, 0.02979, 0.9636, 0.02871, 0.9667, 0.03568, 0.965, 0.03688, 0.9636, 0.02871, 0.965, 0.02763, 0.9682, 0.03455, 0.9667, 0.03568, 0.02576, 0.9692, 0.02432, 0.9703, 0.02141, 0.9633, 0.02318, 0.9621, 0.02432, 0.9703, 0.02294, 0.9714, 0.01982, 0.9645, 0.02141, 0.9633, 0.02294, 0.9714, 0.02155, 0.9724, 0.01835, 0.9656, 0.01982, 0.9645, 0.03043, 0.9739, 0.02925, 0.9753, 0.02432, 0.9703, 0.02576, 0.9692, 0.02925, 0.9753, 0.02812, 0.9767, 0.02294, 0.9714, 0.02432, 0.9703, 0.02812, 0.9767, 0.02698, 0.9781, 0.02155, 0.9724, 0.02294, 0.9714, 0.03755, 0.9765, 0.03617, 0.9784, 0.02925, 0.9753, 0.03043, 0.9739, 0.03617, 0.9784, 0.03484, 0.9801, 0.02812, 0.9767, 0.02925, 0.9753, 0.03484, 0.9801, 0.03355, 0.9816, 0.02698, 0.9781, 0.02812, 0.9767, 0.02961, 0.04381, 0.0279, 0.0426, 0.03075, 0.03582, 0.03212, 0.03689, 0.0279, 0.0426, 0.02635, 0.04146, 0.02942, 0.03477, 0.03075, 0.03582, 0.02635, 0.04146, 0.02494, 0.04039, 0.02808, 0.03373, 0.02942, 0.03477, 0.03212, 0.03689, 0.03075, 0.03582, 0.03554, 0.03089, 0.03663, 0.03226, 0.03075, 0.03582, 0.02942, 0.03477, 0.03449, 0.02958, 0.03554, 0.03089, 0.02942, 0.03477, 0.02808, 0.03373, 0.03343, 0.02827, 0.03449, 0.02958, 0.03663, 0.03226, 0.03554, 0.03089, 0.0422, 0.02791, 0.04344, 0.02958, 0.03554, 0.03089, 0.03449, 0.02958, 0.04105, 0.02641, 0.0422, 0.02791, 0.03449, 0.02958, 0.03343, 0.02827, 0.03997, 0.02504, 0.04105, 0.02641, 0.04344, 0.02958, 0.0422, 0.02791, 0.9505, 0.02135, 0.9491, 0.02319, 0.0422, 0.02791, 0.04105, 0.02641, 0.9519, 0.0197, 0.9505, 0.02135, 0.04105, 0.02641, 0.03997, 0.02504, 0.9532, 0.01823, 0.9519, 0.0197, 0.9685, 0.9599, 0.9671, 0.9588, 0.9667, 0.03568, 0.9682, 0.03455, 0.9671, 0.9588, 0.9656, 0.9577, 0.965, 0.03688, 0.9667, 0.03568, 0.9656, 0.9577, 0.9639, 0.9565, 0.9632, 0.03815, 0.965, 0.03688, 0.02494, 0.04039, 0.02635, 0.04146, 0.01982, 0.9645, 0.01835, 0.9656, 0.02635, 0.04146, 0.0279, 0.0426, 0.02141, 0.9633, 0.01982, 0.9645, 0.0279, 0.0426, 0.02961, 0.04381, 0.02318, 0.9621, 0.02141, 0.9633, 0.03355, 0.9816, 0.03484, 0.9801, 0.9522, 0.9735, 0.9533, 0.975, 0.03484, 0.9801, 0.03617, 0.9784, 0.9511, 0.972, 0.9522, 0.9735, 0.03617, 0.9784, 0.03755, 0.9765, 0.9499, 0.9703, 0.9511, 0.972, 0.9804, 0.01734, 0.9865, 0.03041, 0.9682, 0.03455, 0.965, 0.02763, 0.9334, 0.04858, 0.9303, 0.05224, 0.9266, 0.05029, 0.9284, 0.04584, 0.05129, 0.3059, 0.05561, 0.3077, 0.05148, 0.9395, 0.04671, 0.9413, 0.9249, 0.9312, 0.9261, 0.9352, 0.06214, 0.9406, 0.06357, 0.9364, 0.9229, 0.2419, 0.924, 0.2456, 0.06828, 0.251, 0.0695, 0.2473, 0.9324, 0.2549, 0.9296, 0.251, 0.9324, 0.2481, 0.9365, 0.2508, 0.06903, 0.06691, 0.06498, 0.06617, 0.06553, 0.06462, 0.0688, 0.06652, 0.06941, 0.2473, 0.06682, 0.2501, 0.06626, 0.2494, 0.06962, 0.2474, 0.9223, 0.3058, 0.9242, 0.3017, 0.9257, 0.3025, 0.9224, 0.3061, 0.06477, 0.9358, 0.0639, 0.9356, 0.06418, 0.9357, 0.06434, 0.9348, 0.06177, 0.3128, 0.06154, 0.313, 0.06074, 0.3139, 0.06285, 0.3148, 0.3072, 0.3123, 0.9204, 0.3067, 0.921, 0.3071, 0.9211, 0.3069, 0.9214, 0.3077, 0.9246, 0.9302, 0.9246, 0.9309, 0.9248, 0.9308, 0.9242, 0.9307, 0.05836, 0.953, 0.06009, 0.9482, 0.928, 0.9426, 0.9296, 0.9473, 0.9228, 0.06107, 0.9263, 0.05908, 0.9269, 0.0607, 0.9226, 0.06155, 0.05545, 0.2561, 0.05966, 0.2534, 0.06248, 0.2564, 0.05951, 0.2603, 0.05435, 0.3009, 0.05792, 0.3042, 0.05561, 0.3077, 0.05129, 0.3059, 0.06443, 0.3125, 0.06503, 0.3085, 0.06742, 0.3083, 0.06589, 0.3135, 0.9229, 0.2422, 0.926, 0.2442, 0.9254, 0.2448, 0.9231, 0.2421, 0.06331, 0.936, 0.0591, 0.9374, 0.06229, 0.31, 0.06441, 0.3113, 0.9225, 0.3065, 0.9269, 0.3049, 0.929, 0.9324, 0.925, 0.9312, 0.06589, 0.3135, 0.06742, 0.3083, 0.9242, 0.3017, 0.9223, 0.3058, 0.2989, 0.3112, 0.9272, 0.2574, 0.9258, 0.2528, 0.9296, 0.251, 0.9324, 0.2549, 0.06863, 0.06678, 0.06744, 0.06321, 0.9244, 0.05747, 0.9229, 0.06112, 0.9252, 0.9312, 0.9276, 0.9345, 0.9261, 0.9352, 0.9249, 0.9312, 0.9392, 0.05785, 0.9344, 0.05916, 0.9329, 0.05526, 0.937, 0.05266, 0.9284, 0.04584, 0.9266, 0.05029, 0.06538, 0.0562, 0.06369, 0.05184, 0.941, 0.936, 0.9364, 0.9344, 0.9345, 0.3027, 0.9393, 0.3008, 0.9229, 0.06112, 0.9244, 0.05747, 0.9258, 0.05835, 0.923, 0.06117, 0.925, 0.9314, 0.9283, 0.9339, 0.9276, 0.9345, 0.9252, 0.9312, 0.0704, 0.2473, 0.06995, 0.2474, 0.07027, 0.2477, 0.07042, 0.2468, 0.06951, 0.06702, 0.06928, 0.06615, 0.06892, 0.06647, 0.06942, 0.06668, 0.9216, 0.06119, 0.9223, 0.06118, 0.9219, 0.06088, 0.9218, 0.06178, 0.9224, 0.2417, 0.9226, 0.2425, 0.9229, 0.2422, 0.9223, 0.2419, 0.9365, 0.2508, 0.9324, 0.2481, 0.9341, 0.2442, 0.9389, 0.2455, 0.9223, 0.3061, 0.9262, 0.3033, 0.9269, 0.3049, 0.9225, 0.3065, 0.06327, 0.9363, 0.06051, 0.9398, 0.0599, 0.9391, 0.0634, 0.9364, 0.05302, 0.06341, 0.05765, 0.06469, 0.05802, 0.2494, 0.05306, 0.2507, 0.9324, 0.2917, 0.9297, 0.2958, 0.9258, 0.2942, 0.9271, 0.2894, 0.937, 0.05266, 0.9329, 0.05526, 0.9303, 0.05224, 0.9334, 0.04858, 0.9346, 0.9448, 0.9318, 0.9409, 0.9346, 0.9382, 0.9385, 0.941, 0.9226, 0.06155, 0.9269, 0.0607, 0.9267, 0.2427, 0.9227, 0.2419, 0.923, 0.06117, 0.9258, 0.05835, 0.9263, 0.05908, 0.9228, 0.06107, 0.9271, 0.2894, 0.9258, 0.2942, 0.06556, 0.3004, 0.06438, 0.2953, 0.2842, 0.2936, 0.9385, 0.941, 0.9346, 0.9382, 0.9364, 0.9344, 0.941, 0.936, 0.0492, 0.9465, 0.05328, 0.9435, 0.05615, 0.9465, 0.05313, 0.9505, 0.06369, 0.05184, 0.06538, 0.0562, 0.06177, 0.05808, 0.05883, 0.05445, 0.06441, 0.3113, 0.06229, 0.31, 0.06373, 0.3089, 0.06431, 0.312, 0.9491, 0.02319, 0.9308, 0.04539, 0.06197, 0.0514, 0.05724, 0.05284, 0.05336, 0.05705, 0.052, 0.06252, 0.05135, 0.2516, 0.05338, 0.2574, 0.05798, 0.262, 0.06387, 0.264, 0.0638, 0.2936, 0.05759, 0.2952, 0.05277, 0.2993, 0.05072, 0.3045, 0.04575, 0.943, 0.04728, 0.9483, 0.05152, 0.9525, 0.05588, 0.9539, 0.03755, 0.9765, 0.03043, 0.9739, 0.02576, 0.9692, 0.02318, 0.9621, 0.02961, 0.04381, 0.03212, 0.03689, 0.03663, 0.03226, 0.04344, 0.02958, 0.0552, 0.05838, 0.05912, 0.06093, 0.05765, 0.06469, 0.05302, 0.06341, 0.9227, 0.2419, 0.9267, 0.2427, 0.926, 0.2442, 0.9229, 0.2422, 0.925, 0.9312, 0.929, 0.9324, 0.9283, 0.9339, 0.925, 0.9314, 0.9224, 0.3061, 0.9257, 0.3025, 0.9262, 0.3033, 0.9223, 0.3061, 0.9389, 0.2455, 0.9341, 0.2442, 0.9344, 0.05916, 0.9392, 0.05785, 0.05951, 0.2603, 0.06248, 0.2564, 0.06635, 0.2583, 0.06478, 0.2629, 0.06978, 0.247, 0.06561, 0.2478, 0.06498, 0.06617, 0.06903, 0.06691, 0.06357, 0.9364, 0.06214, 0.9406, 0.06051, 0.9398, 0.06327, 0.9363, 0.06962, 0.2474, 0.06626, 0.2494, 0.06561, 0.2478, 0.06978, 0.247, 0.05313, 0.9505, 0.05615, 0.9465, 0.06009, 0.9482, 0.05836, 0.953, 0.0695, 0.2473, 0.06828, 0.251, 0.06682, 0.2501, 0.06941, 0.2473, 0.06478, 0.2629, 0.06635, 0.2583, 0.9258, 0.2528, 0.9272, 0.2574, 0.05306, 0.2507, 0.05802, 0.2494, 0.05966, 0.2534, 0.05545, 0.2561, 0.9231, 0.2421, 0.9254, 0.2448, 0.924, 0.2456, 0.9229, 0.2419, 0.0688, 0.06652, 0.06553, 0.06462, 0.0661, 0.064, 0.06857, 0.06666, 0.9632, 0.03815, 0.9639, 0.9565, 0.9613, 0.9633, 0.9568, 0.9678, 0.9499, 0.9703, 0.03755, 0.9765, 0.05588, 0.9539, 0.9313, 0.9481, 0.9362, 0.9467, 0.9403, 0.9427, 0.9417, 0.9375, 0.9404, 0.2991, 0.9384, 0.2939, 0.9338, 0.2897, 0.9281, 0.288, 0.2839, 0.292, 0.0638, 0.2936, 0.06387, 0.264, 0.928, 0.2585, 0.9338, 0.2567, 0.9384, 0.2521, 0.9404, 0.2463, 0.9404, 0.05684, 0.939, 0.05124, 0.935, 0.04683, 0.9308, 0.04539, 0.9491, 0.02319, 0.9562, 0.02601, 0.9608, 0.03089, 0.9393, 0.3008, 0.9345, 0.3027, 0.9326, 0.2987, 0.9366, 0.2956, 0.9366, 0.2956, 0.9326, 0.2987, 0.9297, 0.2958, 0.9324, 0.2917, 0.0634, 0.9364, 0.0599, 0.9391, 0.0591, 0.9374, 0.06331, 0.936, 0.06431, 0.312, 0.06373, 0.3089, 0.06503, 0.3085, 0.06443, 0.3125, 0.05887, 0.2973, 0.06131, 0.3017, 0.05792, 0.3042, 0.05435, 0.3009, 0.06857, 0.06666, 0.0661, 0.064, 0.06744, 0.06321, 0.06863, 0.06678, 0.05883, 0.05445, 0.06177, 0.05808, 0.05912, 0.06093, 0.0552, 0.05838, 0.9296, 0.9473, 0.928, 0.9426, 0.9318, 0.9409, 0.9346, 0.9448, 0.04671, 0.9413, 0.0492, 0.9465, 0.04858, 0.9471, 0.04635, 0.9419, 0.04635, 0.9419, 0.04858, 0.9471, 0.04794, 0.9477, 0.04603, 0.9425, 0.04603, 0.9425, 0.04794, 0.9477, 0.04728, 0.9483, 0.04575, 0.943, 0.05435, 0.3009, 0.05129, 0.3059, 0.0511, 0.3053, 0.05385, 0.3004, 0.05385, 0.3004, 0.0511, 0.3053, 0.05088, 0.3049, 0.05332, 0.2998, 0.05332, 0.2998, 0.05088, 0.3049, 0.05072, 0.3045, 0.05277, 0.2993, 0.05306, 0.2507, 0.05545, 0.2561, 0.05478, 0.2565, 0.05249, 0.251, 0.05249, 0.251, 0.05478, 0.2565, 0.05409, 0.257, 0.05191, 0.2514, 0.05191, 0.2514, 0.05409, 0.257, 0.05338, 0.2574, 0.05135, 0.2516, 0.05129, 0.3059, 0.04671, 0.9413, 0.04635, 0.9419, 0.0511, 0.3053, 0.0511, 0.3053, 0.04635, 0.9419, 0.04603, 0.9425, 0.05088, 0.3049, 0.05088, 0.3049, 0.04603, 0.9425, 0.04575, 0.943, 0.05072, 0.3045, 0.05302, 0.06341, 0.05306, 0.2507, 0.05249, 0.251, 0.05267, 0.06307, 0.05267, 0.06307, 0.05249, 0.251, 0.05191, 0.2514, 0.05233, 0.06277, 0.05233, 0.06277, 0.05191, 0.2514, 0.05135, 0.2516, 0.052, 0.06252, 0.0552, 0.05838, 0.05302, 0.06341, 0.05267, 0.06307, 0.05461, 0.05795, 0.05461, 0.05795, 0.05267, 0.06307, 0.05233, 0.06277, 0.05399, 0.0575, 0.05399, 0.0575, 0.05233, 0.06277, 0.052, 0.06252, 0.05336, 0.05705, 0.05313, 0.9505, 0.05836, 0.953, 0.05765, 0.9534, 0.05257, 0.9511, 0.05257, 0.9511, 0.05765, 0.9534, 0.05678, 0.9537, 0.05203, 0.9518, 0.05203, 0.9518, 0.05678, 0.9537, 0.05588, 0.9539, 0.05152, 0.9525, 0.0492, 0.9465, 0.05313, 0.9505, 0.05257, 0.9511, 0.04858, 0.9471, 0.04858, 0.9471, 0.05257, 0.9511, 0.05203, 0.9518, 0.04794, 0.9477, 0.04794, 0.9477, 0.05203, 0.9518, 0.05152, 0.9525, 0.04728, 0.9483, 0.05887, 0.2973, 0.05435, 0.3009, 0.05385, 0.3004, 0.05846, 0.2966, 0.05846, 0.2966, 0.05385, 0.3004, 0.05332, 0.2998, 0.05803, 0.2959, 0.05803, 0.2959, 0.05332, 0.2998, 0.05277, 0.2993, 0.05759, 0.2952, 0.06438, 0.2953, 0.05887, 0.2973, 0.05846, 0.2966, 0.06412, 0.2947, 0.06412, 0.2947, 0.05846, 0.2966, 0.05803, 0.2959, 0.06394, 0.2941, 0.06394, 0.2941, 0.05803, 0.2959, 0.05759, 0.2952, 0.0638, 0.2936, 0.05545, 0.2561, 0.05951, 0.2603, 0.05902, 0.2609, 0.05478, 0.2565, 0.05478, 0.2565, 0.05902, 0.2609, 0.0585, 0.2614, 0.05409, 0.257, 0.05409, 0.257, 0.0585, 0.2614, 0.05798, 0.262, 0.05338, 0.2574, 0.05883, 0.05445, 0.0552, 0.05838, 0.05461, 0.05795, 0.05831, 0.05395, 0.05831, 0.05395, 0.05461, 0.05795, 0.05399, 0.0575, 0.05777, 0.05341, 0.05777, 0.05341, 0.05399, 0.0575, 0.05336, 0.05705, 0.05724, 0.05284, 0.06357, 0.9364, 0.06327, 0.9363, 0.06356, 0.9361, 0.06395, 0.9363, 0.06395, 0.9363, 0.06356, 0.9361, 0.06378, 0.9359, 0.06435, 0.9361, 0.06435, 0.9361, 0.06378, 0.9359, 0.0639, 0.9356, 0.06477, 0.9358, 0.06327, 0.9363, 0.0634, 0.9364, 0.06356, 0.9361, 0.06356, 0.9361, 0.06356, 0.9361, 0.06356, 0.9361, 0.06381, 0.9359, 0.06378, 0.9359, 0.06378, 0.9359, 0.06381, 0.9359, 0.06418, 0.9357, 0.0639, 0.9356, 0.0634, 0.9364, 0.06331, 0.936, 0.0635, 0.9356, 0.06356, 0.9361, 0.06356, 0.9361, 0.0635, 0.9356, 0.06384, 0.9352, 0.06381, 0.9359, 0.06381, 0.9359, 0.06384, 0.9352, 0.06434, 0.9348, 0.06418, 0.9357, 0.06331, 0.936, 0.06441, 0.3113, 0.06337, 0.3115, 0.0635, 0.9356, 0.0635, 0.9356, 0.06337, 0.3115, 0.06245, 0.312, 0.06384, 0.9352, 0.06384, 0.9352, 0.06245, 0.312, 0.06177, 0.3128, 0.06434, 0.9348, 0.06441, 0.3113, 0.06431, 0.312, 0.06353, 0.3124, 0.06337, 0.3115, 0.06337, 0.3115, 0.06353, 0.3124, 0.06262, 0.3128, 0.06245, 0.312, 0.06245, 0.312, 0.06262, 0.3128, 0.06154, 0.313, 0.06177, 0.3128, 0.06431, 0.312, 0.06443, 0.3125, 0.06365, 0.3128, 0.06353, 0.3124, 0.06353, 0.3124, 0.06365, 0.3128, 0.06253, 0.313, 0.06262, 0.3128, 0.06262, 0.3128, 0.06253, 0.313, 0.06074, 0.3139, 0.06154, 0.313, 0.05951, 0.2603, 0.06478, 0.2629, 0.06439, 0.2633, 0.05902, 0.2609, 0.05902, 0.2609, 0.06439, 0.2633, 0.0641, 0.2636, 0.0585, 0.2614, 0.0585, 0.2614, 0.0641, 0.2636, 0.06387, 0.264, 0.05798, 0.262, 0.06443, 0.3125, 0.06589, 0.3135, 0.06484, 0.3141, 0.06365, 0.3128, 0.06365, 0.3128, 0.06484, 0.3141, 0.06378, 0.3145, 0.06253, 0.313, 0.06253, 0.313, 0.06378, 0.3145, 0.06285, 0.3148, 0.06074, 0.3139, 0.06478, 0.2629, 0.9272, 0.2574, 0.9275, 0.2578, 0.06439, 0.2633, 0.06439, 0.2633, 0.9275, 0.2578, 0.9278, 0.2582, 0.0641, 0.2636, 0.0641, 0.2636, 0.9278, 0.2582, 0.928, 0.2585, 0.06387, 0.264, 0.0695, 0.2473, 0.06941, 0.2473, 0.06966, 0.2474, 0.06975, 0.2474, 0.06975, 0.2474, 0.06966, 0.2474, 0.06986, 0.2474, 0.07006, 0.2474, 0.07006, 0.2474, 0.06986, 0.2474, 0.06995, 0.2474, 0.0704, 0.2473, 0.06941, 0.2473, 0.06962, 0.2474, 0.06973, 0.2474, 0.06966, 0.2474, 0.06966, 0.2474, 0.06973, 0.2474, 0.06991, 0.2475, 0.06986, 0.2474, 0.06986, 0.2474, 0.06991, 0.2475, 0.07027, 0.2477, 0.06995, 0.2474, 0.06962, 0.2474, 0.06978, 0.247, 0.06993, 0.247, 0.06973, 0.2474, 0.06973, 0.2474, 0.06993, 0.247, 0.07014, 0.2469, 0.06991, 0.2475, 0.06991, 0.2475, 0.07014, 0.2469, 0.07042, 0.2468, 0.07027, 0.2477, 0.06978, 0.247, 0.06903, 0.06691, 0.06913, 0.06691, 0.06993, 0.247, 0.06993, 0.247, 0.06913, 0.06691, 0.06928, 0.06695, 0.07014, 0.2469, 0.07014, 0.2469, 0.06928, 0.06695, 0.06951, 0.06702, 0.07042, 0.2468, 0.06903, 0.06691, 0.0688, 0.06652, 0.06887, 0.06654, 0.06913, 0.06691, 0.06913, 0.06691, 0.06887, 0.06654, 0.06899, 0.06645, 0.06928, 0.06695, 0.06928, 0.06695, 0.06899, 0.06645, 0.06928, 0.06615, 0.06951, 0.06702, 0.0688, 0.06652, 0.06857, 0.06666, 0.06879, 0.06655, 0.06887, 0.06654, 0.06887, 0.06654, 0.06879, 0.06655, 0.06894, 0.06647, 0.06899, 0.06645, 0.06899, 0.06645, 0.06894, 0.06647, 0.06892, 0.06647, 0.06928, 0.06615, 0.06369, 0.05184, 0.05883, 0.05445, 0.05831, 0.05395, 0.06313, 0.05163, 0.06313, 0.05163, 0.05831, 0.05395, 0.05777, 0.05341, 0.06254, 0.05146, 0.06254, 0.05146, 0.05777, 0.05341, 0.05724, 0.05284, 0.06197, 0.0514, 0.06857, 0.06666, 0.06863, 0.06678, 0.06883, 0.06662, 0.06879, 0.06655, 0.06879, 0.06655, 0.06883, 0.06662, 0.0691, 0.06656, 0.06894, 0.06647, 0.06894, 0.06647, 0.0691, 0.06656, 0.06942, 0.06668, 0.06892, 0.06647, 0.9284, 0.04584, 0.06369, 0.05184, 0.06313, 0.05163, 0.9291, 0.0456, 0.9291, 0.0456, 0.06313, 0.05163, 0.06254, 0.05146, 0.93, 0.04543, 0.93, 0.04543, 0.06254, 0.05146, 0.06197, 0.0514, 0.9308, 0.04539, 0.05836, 0.953, 0.9296, 0.9473, 0.9301, 0.9476, 0.05765, 0.9534, 0.05765, 0.9534, 0.9301, 0.9476, 0.9307, 0.9479, 0.05678, 0.9537, 0.05678, 0.9537, 0.9307, 0.9479, 0.9313, 0.9481, 0.05588, 0.9539, 0.9296, 0.9473, 0.9346, 0.9448, 0.9351, 0.9454, 0.9301, 0.9476, 0.9301, 0.9476, 0.9351, 0.9454, 0.9357, 0.946, 0.9307, 0.9479, 0.9307, 0.9479, 0.9357, 0.946, 0.9362, 0.9467, 0.9313, 0.9481, 0.9249, 0.9312, 0.06357, 0.9364, 0.06395, 0.9363, 0.9247, 0.9311, 0.9247, 0.9311, 0.06395, 0.9363, 0.06435, 0.9361, 0.9244, 0.931, 0.9244, 0.931, 0.06435, 0.9361, 0.06477, 0.9358, 0.9242, 0.9307, 0.9252, 0.9312, 0.9249, 0.9312, 0.9247, 0.9311, 0.925, 0.9312, 0.925, 0.9312, 0.9247, 0.9311, 0.9244, 0.931, 0.9248, 0.931, 0.9248, 0.931, 0.9244, 0.931, 0.9242, 0.9307, 0.9248, 0.9308, 0.925, 0.9314, 0.9252, 0.9312, 0.925, 0.9312, 0.925, 0.9312, 0.925, 0.9312, 0.925, 0.9312, 0.9248, 0.931, 0.9248, 0.931, 0.9248, 0.931, 0.9248, 0.931, 0.9248, 0.9308, 0.9246, 0.9309, 0.9224, 0.3061, 0.9223, 0.3061, 0.922, 0.3064, 0.922, 0.3063, 0.922, 0.3063, 0.922, 0.3064, 0.9216, 0.3067, 0.9215, 0.3067, 0.9215, 0.3067, 0.9216, 0.3067, 0.9211, 0.3069, 0.921, 0.3071, 0.9223, 0.3058, 0.9224, 0.3061, 0.922, 0.3063, 0.9216, 0.3058, 0.9216, 0.3058, 0.922, 0.3063, 0.9215, 0.3067, 0.921, 0.3062, 0.921, 0.3062, 0.9215, 0.3067, 0.921, 0.3071, 0.9204, 0.3067, 0.06589, 0.3135, 0.2989, 0.3112, 0.3017, 0.3115, 0.06484, 0.3141, 0.06484, 0.3141, 0.3017, 0.3115, 0.3044, 0.3119, 0.06378, 0.3145, 0.06378, 0.3145, 0.3044, 0.3119, 0.3072, 0.3123, 0.06285, 0.3148, 0.9204, 0.3067, 0.3072, 0.3123, 0.3044, 0.3119, 0.921, 0.3062, 0.921, 0.3062, 0.3044, 0.3119, 0.3017, 0.3115, 0.9216, 0.3058, 0.9216, 0.3058, 0.3017, 0.3115, 0.2989, 0.3112, 0.9223, 0.3058, 0.9324, 0.2917, 0.9271, 0.2894, 0.9275, 0.2889, 0.9329, 0.291, 0.9329, 0.291, 0.9275, 0.2889, 0.9278, 0.2884, 0.9333, 0.2904, 0.9333, 0.2904, 0.9278, 0.2884, 0.9281, 0.288, 0.9338, 0.2897, 0.0638, 0.2936, 0.2839, 0.292, 0.284, 0.2925, 0.06394, 0.2941, 0.06394, 0.2941, 0.284, 0.2925, 0.2841, 0.2931, 0.06412, 0.2947, 0.06412, 0.2947, 0.2841, 0.2931, 0.2842, 0.2936, 0.06438, 0.2953, 0.9271, 0.2894, 0.2842, 0.2936, 0.2841, 0.2931, 0.9275, 0.2889, 0.9275, 0.2889, 0.2841, 0.2931, 0.284, 0.2925, 0.9278, 0.2884, 0.9278, 0.2884, 0.284, 0.2925, 0.2839, 0.292, 0.9281, 0.288, 0.9272, 0.2574, 0.9324, 0.2549, 0.9329, 0.2555, 0.9275, 0.2578, 0.9275, 0.2578, 0.9329, 0.2555, 0.9333, 0.2561, 0.9278, 0.2582, 0.9278, 0.2582, 0.9333, 0.2561, 0.9338, 0.2567, 0.928, 0.2585, 0.9229, 0.2419, 0.0695, 0.2473, 0.06975, 0.2474, 0.9228, 0.242, 0.9228, 0.242, 0.06975, 0.2474, 0.07006, 0.2474, 0.9226, 0.2421, 0.9226, 0.2421, 0.07006, 0.2474, 0.0704, 0.2473, 0.9223, 0.2419, 0.9231, 0.2421, 0.9229, 0.2419, 0.9228, 0.242, 0.9229, 0.2422, 0.9229, 0.2422, 0.9228, 0.242, 0.9226, 0.2421, 0.9229, 0.2422, 0.9229, 0.2422, 0.9226, 0.2421, 0.9223, 0.2419, 0.9229, 0.2422, 0.9229, 0.06112, 0.923, 0.06117, 0.9227, 0.06111, 0.9225, 0.06099, 0.9225, 0.06099, 0.9227, 0.06111, 0.9224, 0.06111, 0.9221, 0.061, 0.9221, 0.061, 0.9224, 0.06111, 0.9223, 0.06118, 0.9216, 0.06119, 0.923, 0.06117, 0.9228, 0.06107, 0.9226, 0.06114, 0.9227, 0.06111, 0.9227, 0.06111, 0.9226, 0.06114, 0.9224, 0.06109, 0.9224, 0.06111, 0.9224, 0.06111, 0.9224, 0.06109, 0.9219, 0.06088, 0.9223, 0.06118, 0.06863, 0.06678, 0.9229, 0.06112, 0.9225, 0.06099, 0.06883, 0.06662, 0.06883, 0.06662, 0.9225, 0.06099, 0.9221, 0.061, 0.0691, 0.06656, 0.0691, 0.06656, 0.9221, 0.061, 0.9216, 0.06119, 0.06942, 0.06668, 0.9334, 0.04858, 0.9284, 0.04584, 0.9291, 0.0456, 0.9339, 0.04805, 0.9339, 0.04805, 0.9291, 0.0456, 0.93, 0.04543, 0.9345, 0.04747, 0.9345, 0.04747, 0.93, 0.04543, 0.9308, 0.04539, 0.935, 0.04683, 0.9346, 0.9448, 0.9385, 0.941, 0.9391, 0.9416, 0.9351, 0.9454, 0.9351, 0.9454, 0.9391, 0.9416, 0.9397, 0.9421, 0.9357, 0.946, 0.9357, 0.946, 0.9397, 0.9421, 0.9403, 0.9427, 0.9362, 0.9467, 0.9385, 0.941, 0.941, 0.936, 0.9412, 0.9366, 0.9391, 0.9416, 0.9391, 0.9416, 0.9412, 0.9366, 0.9415, 0.937, 0.9397, 0.9421, 0.9397, 0.9421, 0.9415, 0.937, 0.9417, 0.9375, 0.9403, 0.9427, 0.925, 0.9312, 0.925, 0.9314, 0.925, 0.9312, 0.925, 0.9309, 0.925, 0.9309, 0.925, 0.9312, 0.9248, 0.931, 0.9249, 0.9306, 0.9249, 0.9306, 0.9248, 0.931, 0.9246, 0.9309, 0.9246, 0.9302, 0.941, 0.936, 0.9393, 0.3008, 0.9397, 0.3002, 0.9412, 0.9366, 0.9412, 0.9366, 0.9397, 0.3002, 0.9401, 0.2997, 0.9415, 0.937, 0.9415, 0.937, 0.9401, 0.2997, 0.9404, 0.2991, 0.9417, 0.9375, 0.9225, 0.3065, 0.925, 0.9312, 0.925, 0.9309, 0.9223, 0.3069, 0.9223, 0.3069, 0.925, 0.9309, 0.9249, 0.9306, 0.9219, 0.3073, 0.9219, 0.3073, 0.9249, 0.9306, 0.9246, 0.9302, 0.9214, 0.3077, 0.9223, 0.3061, 0.9225, 0.3065, 0.9223, 0.3069, 0.922, 0.3064, 0.922, 0.3064, 0.9223, 0.3069, 0.9219, 0.3073, 0.9216, 0.3067, 0.9216, 0.3067, 0.9219, 0.3073, 0.9214, 0.3077, 0.9211, 0.3069, 0.9366, 0.2956, 0.9324, 0.2917, 0.9329, 0.291, 0.9372, 0.2951, 0.9372, 0.2951, 0.9329, 0.291, 0.9333, 0.2904, 0.9378, 0.2945, 0.9378, 0.2945, 0.9333, 0.2904, 0.9338, 0.2897, 0.9384, 0.2939, 0.9393, 0.3008, 0.9366, 0.2956, 0.9372, 0.2951, 0.9397, 0.3002, 0.9397, 0.3002, 0.9372, 0.2951, 0.9378, 0.2945, 0.9401, 0.2997, 0.9401, 0.2997, 0.9378, 0.2945, 0.9384, 0.2939, 0.9404, 0.2991, 0.9324, 0.2549, 0.9365, 0.2508, 0.9371, 0.2512, 0.9329, 0.2555, 0.9329, 0.2555, 0.9371, 0.2512, 0.9377, 0.2517, 0.9333, 0.2561, 0.9333, 0.2561, 0.9377, 0.2517, 0.9384, 0.2521, 0.9338, 0.2567, 0.9365, 0.2508, 0.9389, 0.2455, 0.9394, 0.2458, 0.9371, 0.2512, 0.9371, 0.2512, 0.9394, 0.2458, 0.9399, 0.2461, 0.9377, 0.2517, 0.9377, 0.2517, 0.9399, 0.2461, 0.9404, 0.2463, 0.9384, 0.2521, 0.9229, 0.2422, 0.9231, 0.2421, 0.9229, 0.2422, 0.9229, 0.2422, 0.9229, 0.2422, 0.9229, 0.2422, 0.9229, 0.2422, 0.9228, 0.2422, 0.9228, 0.2422, 0.9229, 0.2422, 0.9229, 0.2422, 0.9226, 0.2425, 0.9227, 0.2419, 0.9229, 0.2422, 0.9229, 0.2422, 0.9227, 0.2419, 0.9227, 0.2419, 0.9229, 0.2422, 0.9228, 0.2422, 0.9226, 0.2418, 0.9226, 0.2418, 0.9228, 0.2422, 0.9226, 0.2425, 0.9224, 0.2417, 0.9389, 0.2455, 0.9392, 0.05785, 0.9396, 0.05747, 0.9394, 0.2458, 0.9394, 0.2458, 0.9396, 0.05747, 0.94, 0.05714, 0.9399, 0.2461, 0.9399, 0.2461, 0.94, 0.05714, 0.9404, 0.05684, 0.9404, 0.2463, 0.9226, 0.06155, 0.9227, 0.2419, 0.9227, 0.2419, 0.9224, 0.06162, 0.9224, 0.06162, 0.9227, 0.2419, 0.9226, 0.2418, 0.9222, 0.06169, 0.9222, 0.06169, 0.9226, 0.2418, 0.9224, 0.2417, 0.9218, 0.06178, 0.9228, 0.06107, 0.9226, 0.06155, 0.9224, 0.06162, 0.9226, 0.06114, 0.9226, 0.06114, 0.9224, 0.06162, 0.9222, 0.06169, 0.9224, 0.06109, 0.9224, 0.06109, 0.9222, 0.06169, 0.9218, 0.06178, 0.9219, 0.06088, 0.9392, 0.05785, 0.937, 0.05266, 0.9377, 0.0522, 0.9396, 0.05747, 0.9396, 0.05747, 0.9377, 0.0522, 0.9383, 0.05172, 0.94, 0.05714, 0.94, 0.05714, 0.9383, 0.05172, 0.939, 0.05124, 0.9404, 0.05684, 0.937, 0.05266, 0.9334, 0.04858, 0.9339, 0.04805, 0.9377, 0.0522, 0.9377, 0.0522, 0.9339, 0.04805, 0.9345, 0.04747, 0.9383, 0.05172, 0.9383, 0.05172, 0.9345, 0.04747, 0.935, 0.04683, 0.939, 0.05124, 0.04671, 0.9413, 0.05148, 0.9395, 0.05328, 0.9435, 0.0492, 0.9465])
me_plane.materials.append(mat_base_metal)
me_plane.materials.append(mat_stripes)
me_plane.materials.append(mat_grate)
me_plane.use_remesh_fix_poles = True
me_plane.use_remesh_preserve_attributes = False
me_plane.use_mirror_vertex_groups = False
me_plane.update()

# ---- objects
ob_light = bpy.data.objects.new('Light', light_light)
ob_camera = bpy.data.objects.new('Camera', cam_camera)
ob_scifi_floor_panel_001 = bpy.data.objects.new('Scifi Floor Panel.001', me_plane)

# ---- transforms, parenting, visibility, modifiers, constraints
ob_light.location = (4.076, 1.005, 5.904)
ob_light.rotation_euler = (0.6503, 0.05522, 1.866)
ob_light.lock_rotations_4d = False
ob_light.empty_display_type = 'ARROWS'
ob_light.color = (0.0, 0.0, 0.0, 0.0)
ob_light.lineart.crease_threshold = 0.0
ob_camera.location = (0.08132, -4.179, 3.423)
ob_camera.rotation_euler = (0.9069, 4.639e-09, 0.02651)
ob_camera.scale = (1.0, 1.0, 1.0)
ob_camera.lock_rotations_4d = False
ob_camera.empty_display_type = 'ARROWS'
ob_camera.color = (0.0, 0.0, 0.0, 0.0)
ob_camera.display_type = 'WIRE'
ob_camera.lineart.crease_threshold = 0.0
ob_scifi_floor_panel_001.location = (0.0, 0.0, 0.0)
ob_scifi_floor_panel_001.lineart.crease_threshold = 0.0
_m = ob_scifi_floor_panel_001.modifiers.new('Weighted Normal', 'WEIGHTED_NORMAL')

# ---- collection membership
col_collection.objects.link(ob_light)
col_collection.objects.link(ob_camera)
col_scifi_floor_panel.objects.link(ob_scifi_floor_panel_001)

# ---- scene / render settings (as saved in the file)
scene.camera = ob_camera
scene.frame_start = 1; scene.frame_end = 250; scene.frame_set(1)
scene.render.engine = 'BLENDER_EEVEE_NEXT'
scene.render.resolution_x = 1080
scene.render.film_transparent = True
scene.cycles.samples = 128
scene.cycles.sampling_pattern = 'TABULATED_SOBOL'
scene.cycles.use_adaptive_sampling = False
scene.cycles.use_light_tree = False
scene.eevee.use_gtao = True
scene.view_settings.view_transform = 'Filmic'
bpy.context.view_layer.update()
